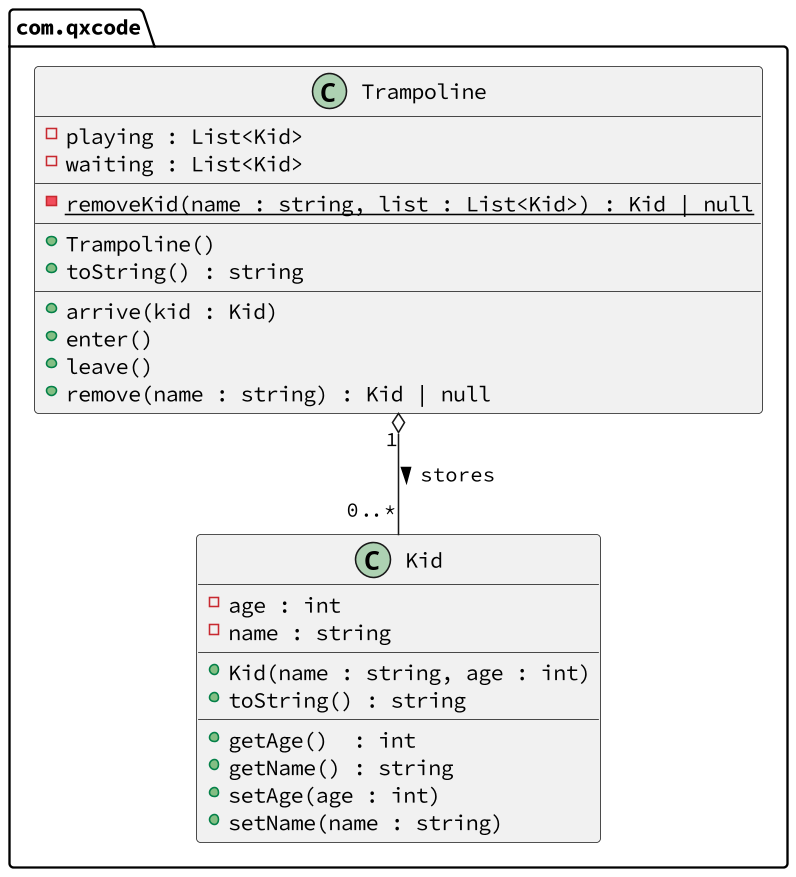

The diagram above was rendered by PlantUML. Its source (embedded in the PNG):
@startuml

skinparam defaultFontName Hasklig
skinparam dpi 150

package com.qxcode {
  class Kid {
    - age : int
    - name : string
    __
    + Kid(name : string, age : int)
    + toString() : string
    __
    + getAge()  : int
    + getName() : string
    + setAge(age : int)
    + setName(name : string)
  }
  class Trampoline {
    - playing : List<Kid>
    - waiting : List<Kid>
    __
    - {static} removeKid(name : string, list : List<Kid>) : Kid | null
    __
    + Trampoline()
    + toString() : string
    __
    + arrive(kid : Kid)
    + enter()
    + leave()
    + remove(name : string) : Kid | null
  }
}
Trampoline "1" o--  "0..*" Kid : > stores
@enduml